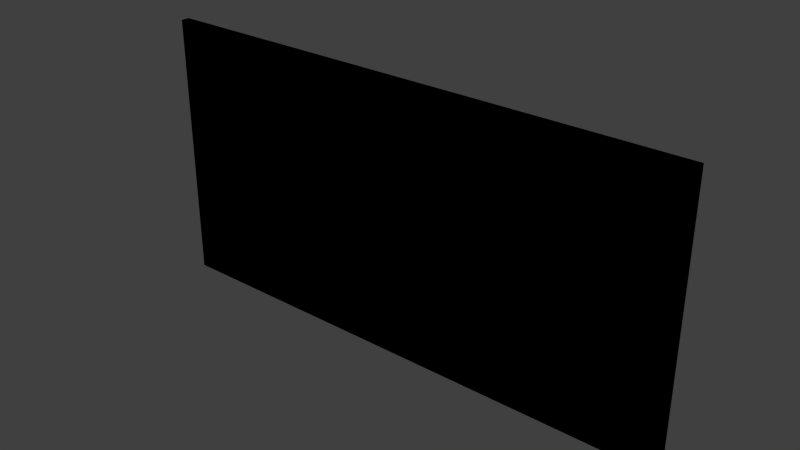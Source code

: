 # Source: painting64x32.blend  (saved by Blender 2.76.0; exported with 4.5.12 LTS)
import bpy
from mathutils import Matrix  # noqa: F401  (used for matrix-valued properties, if any)

bpy.ops.wm.read_factory_settings(use_empty=True)
scene = bpy.context.scene
scene.name = 'Scene'

# ---- collections
col_collection_1 = bpy.data.collections.new('Collection 1'); scene.collection.children.link(col_collection_1)

# ---- world
world_world = bpy.data.worlds.new('World'); scene.world = world_world
world_world.color = (0.05088, 0.05088, 0.05088)
world_world.use_sun_shadow = False
world_world.sun_shadow_jitter_overblur = 0.0
world_world.cycles.sampling_method = 'MANUAL'
world_world.cycles.sample_map_resolution = 256

# ---- meshes
me_cube_002 = bpy.data.meshes.new('Cube.002')
me_cube_002.from_pydata([(-1.0, -1.0, -1.0), (-1.0, -1.0, 1.0), (-1.0, 1.0, -1.0), (-1.0, 1.0, 1.0), (1.0, -1.0, -1.0), (1.0, -1.0, 1.0), (1.0, 1.0, -1.0), (1.0, 1.0, 1.0)], [], [(1, 0, 2, 3), (7, 6, 4, 5), (5, 4, 0, 1), (0, 4, 6, 2), (5, 1, 3, 7)])
_uv = me_cube_002.uv_layers.new(name='UVMap')
_uv.uv.foreach_set('vector', [0.75, 0.875, 0.75, 1.0, 0.7539, 1.0, 0.7539, 0.875, 0.75, 0.875, 0.75, 1.0, 0.7539, 1.0, 0.7539, 0.875, 0.75, 0.875, 0.75, 1.0, 1.0, 1.0, 1.0, 0.875, 0.75, 0.75, 0.75, 1.0, 0.7539, 1.0, 0.7539, 0.75, 0.75, 0.75, 0.75, 1.0, 0.7539, 1.0, 0.7539, 0.75])
me_cube_002.use_remesh_preserve_volume = False
me_cube_002.use_remesh_preserve_attributes = False
me_cube_002.use_mirror_vertex_groups = False
me_cube_002.update()
me_cube_001 = bpy.data.meshes.new('Cube.001')
me_cube_001.from_pydata([(-1.0, 1.0, -1.0), (-1.0, 1.0, 1.0), (1.0, 1.0, -1.0), (1.0, 1.0, 1.0)], [], [(1, 3, 2, 0)])
_uv = me_cube_001.uv_layers.new(name='UVMap')
_uv.uv.foreach_set('vector', [0.25, 0.625, 0.0, 0.625, 0.0, 0.5, 0.25, 0.5])
me_cube_001.use_remesh_preserve_volume = False
me_cube_001.use_remesh_preserve_attributes = False
me_cube_001.use_mirror_vertex_groups = False
me_cube_001.update()
me_cube = bpy.data.meshes.new('Cube')
me_cube.from_pydata([(-1.0, -1.0, -1.0), (-1.0, -1.0, 1.0), (-1.0, 1.0, -1.0), (-1.0, 1.0, 1.0), (1.0, -1.0, -1.0), (1.0, -1.0, 1.0), (1.0, 1.0, -1.0), (1.0, 1.0, 1.0)], [], [(1, 3, 2, 0), (7, 5, 4, 6), (5, 1, 0, 4), (0, 2, 6, 4), (5, 7, 3, 1)])
_uv = me_cube.uv_layers.new(name='UVMap')
_uv.uv.foreach_set('vector', [0.75, 0.875, 0.7539, 0.875, 0.7539, 1.0, 0.75, 1.0, 0.75, 0.875, 0.7539, 0.875, 0.7539, 1.0, 0.75, 1.0, 0.75, 0.875, 1.0, 0.875, 1.0, 1.0, 0.75, 1.0, 0.75, 0.75, 0.7539, 0.75, 0.7539, 1.0, 0.75, 1.0, 0.75, 0.75, 0.7539, 0.75, 0.7539, 1.0, 0.75, 1.0])
me_cube.use_remesh_preserve_volume = False
me_cube.use_remesh_preserve_attributes = False
me_cube.use_mirror_vertex_groups = False
me_cube.update()

# ---- objects
ob_frame11 = bpy.data.objects.new('frame11', me_cube_002)
ob_painting1 = bpy.data.objects.new('painting1', me_cube_001)
ob_frame1 = bpy.data.objects.new('frame1', me_cube)

# ---- transforms, parenting, visibility, modifiers, constraints
ob_frame11.location = (-0.5013, -0.4639, 0.5)
ob_frame11.scale = (1.996, 0.03119, 0.9982)
ob_frame11.lineart.crease_threshold = 0.0
ob_painting1.location = (-0.5013, -0.4639, 0.5)
ob_painting1.scale = (1.996, 0.03119, 0.9982)
ob_painting1.lineart.crease_threshold = 0.0
ob_frame1.location = (-0.5013, -0.4639, 0.5)
ob_frame1.scale = (1.996, 0.03119, 0.9982)
ob_frame1.lineart.crease_threshold = 0.0

# ---- collection membership
col_collection_1.objects.link(ob_frame11)
col_collection_1.objects.link(ob_painting1)
col_collection_1.objects.link(ob_frame1)

# ---- scene / render settings (as saved in the file)
scene.frame_start = 1; scene.frame_end = 250; scene.frame_set(0)
scene.render.engine = 'BLENDER_EEVEE_NEXT'
scene.render.resolution_percentage = 50
scene.render.dither_intensity = 0.0
scene.render.film_transparent = True
scene.cycles.use_denoising = False
scene.cycles.samples = 10
scene.cycles.sampling_pattern = 'TABULATED_SOBOL'
scene.cycles.light_sampling_threshold = 0.0
scene.cycles.use_adaptive_sampling = False
scene.cycles.use_light_tree = False
scene.cycles.blur_glossy = 0.0
scene.cycles.pixel_filter_type = 'GAUSSIAN'
scene.cycles.sample_clamp_indirect = 0.0
scene.view_settings.view_transform = 'Standard'
bpy.context.view_layer.update()

# ---- added for rendering (the .blend has no active camera and no usable light): camera, sun
cam_auto = bpy.data.cameras.new('AutoCamera')
cam_auto.lens = 50.0
cam_auto.sensor_width = 36.0
cam_auto.clip_end = 1000.0
ob_auto_camera = bpy.data.objects.new('AutoCamera', cam_auto)
scene.collection.objects.link(ob_auto_camera)
ob_auto_camera.location = (3.62936, -5.42067, 3.80454)
ob_auto_camera.rotation_euler = (1.09748, -7.21219e-08, 0.694738)
scene.camera = ob_auto_camera
light_auto_sun = bpy.data.lights.new('AutoSun', 'SUN')
light_auto_sun.energy = 3.0
light_auto_sun.angle = 0.0523599
ob_auto_sun = bpy.data.objects.new('AutoSun', light_auto_sun)
scene.collection.objects.link(ob_auto_sun)
ob_auto_sun.rotation_euler = (0.872665, 0.174533, 0.523599)
bpy.context.view_layer.update()
